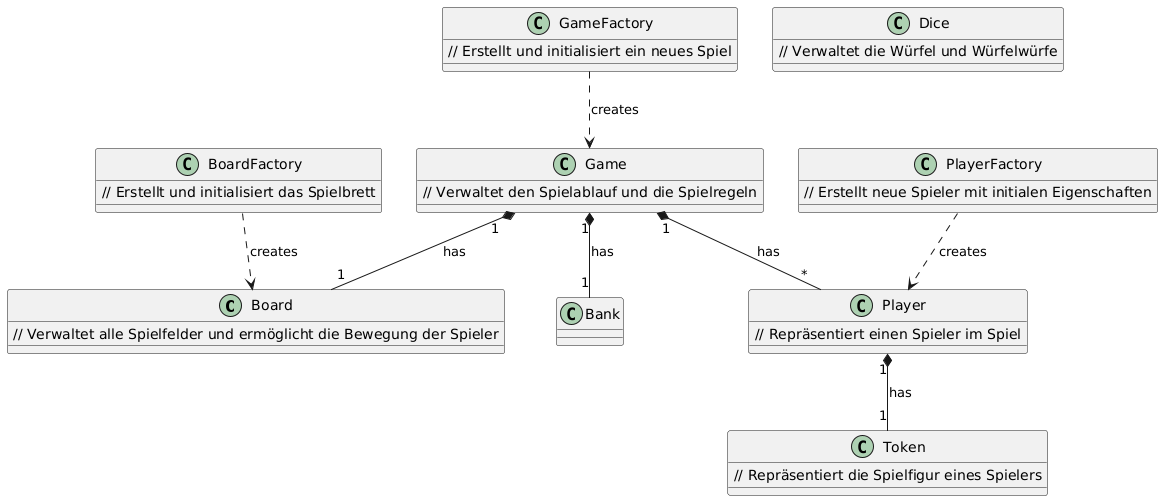

The diagram above was rendered by PlantUML. Its source (embedded in the PNG):
@startuml
' Core Classes
class Board {
    // Verwaltet alle Spielfelder und ermöglicht die Bewegung der Spieler
}

class BoardFactory {
    // Erstellt und initialisiert das Spielbrett
}

class Game {
    // Verwaltet den Spielablauf und die Spielregeln
}

class GameFactory {
    // Erstellt und initialisiert ein neues Spiel
}

class Player {
    // Repräsentiert einen Spieler im Spiel
}

class PlayerFactory {
    // Erstellt neue Spieler mit initialen Eigenschaften
}

class Token {
    // Repräsentiert die Spielfigur eines Spielers
}

class Dice {
    // Verwaltet die Würfel und Würfelwürfe
}

' Relationships
Game "1" *-- "1" Board : has
Game "1" *-- "*" Player : has
Game "1" *-- "1" Bank : has
GameFactory ..> Game : creates
BoardFactory ..> Board : creates
PlayerFactory ..> Player : creates
Player "1" *-- "1" Token : has
@enduml